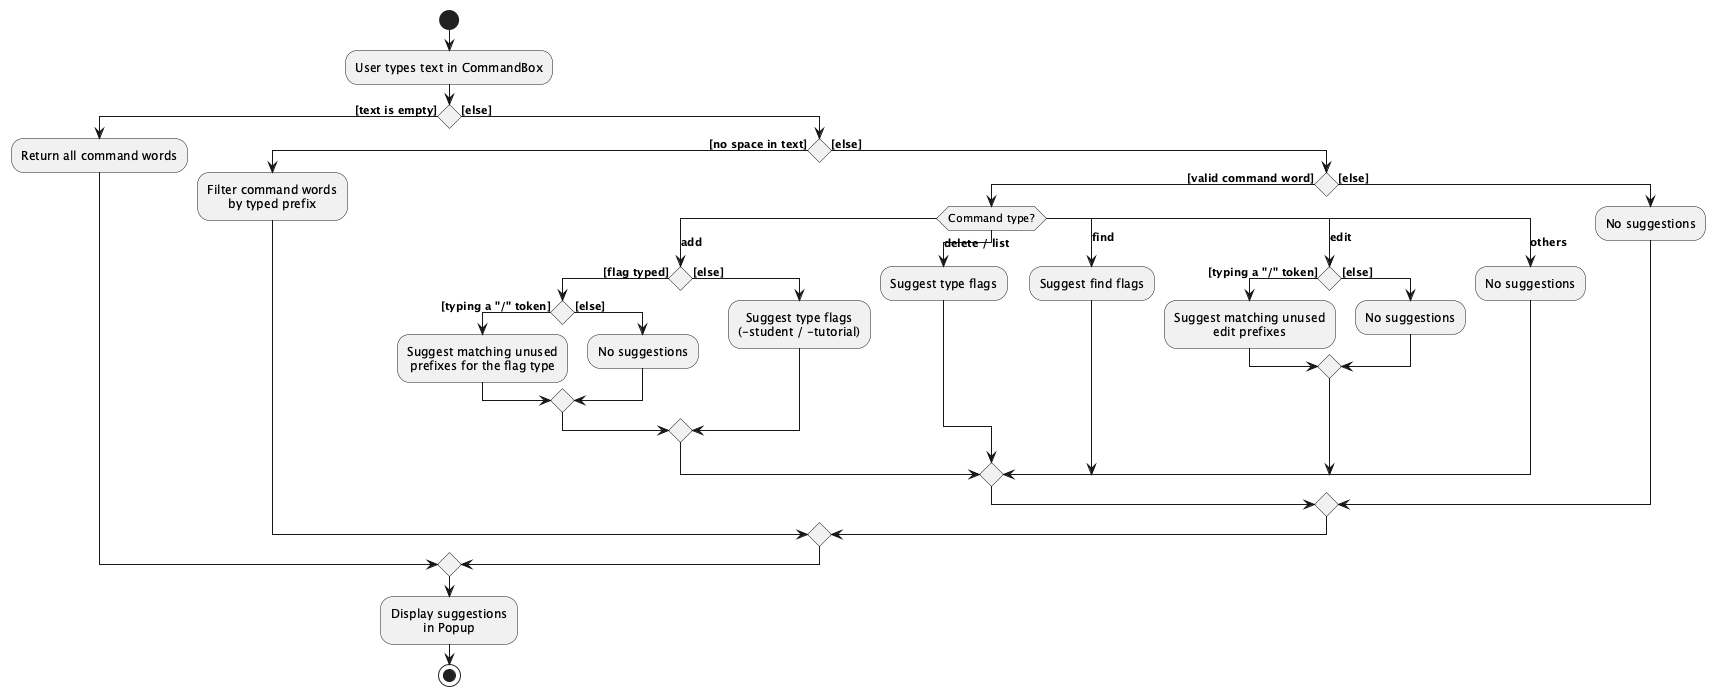

The diagram above was rendered by PlantUML. Its source (embedded in the PNG):
@startuml
!include style.puml

start
:User types text in CommandBox;

if () then ([text is empty])
    :Return all command words;
else ([else])
    if () then ([no space in text])
        :Filter command words\nby typed prefix;
    else ([else])
        if () then ([valid command word])
            switch (Command type?)
            case (add)
                if () then ([flag typed])
                    if () then ([typing a "/" token])
                        :Suggest matching unused\nprefixes for the flag type;
                    else ([else])
                        :No suggestions;
                    endif
                else ([else])
                    :Suggest type flags\n(-student / -tutorial);
                endif
            case (delete / list)
                :Suggest type flags;
            case (find)
                :Suggest find flags;
            case (edit)
                if () then ([typing a "/" token])
                    :Suggest matching unused\nedit prefixes;
                else ([else])
                    :No suggestions;
                endif
            case (others)
                :No suggestions;
            endswitch
        else ([else])
            :No suggestions;
        endif
    endif
endif

:Display suggestions\nin Popup;
stop

@enduml